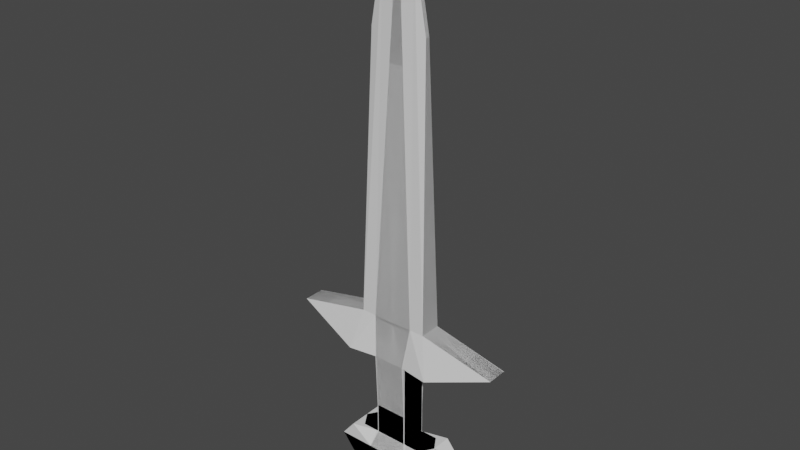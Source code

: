 # Source: sword.blend  (saved by Blender 2.83.19; exported with 4.5.12 LTS)
import bpy
from mathutils import Matrix  # noqa: F401  (used for matrix-valued properties, if any)

bpy.ops.wm.read_factory_settings(use_empty=True)
scene = bpy.context.scene
scene.name = 'Scene'

# ---- collections
col_collection = bpy.data.collections.new('Collection'); scene.collection.children.link(col_collection)

# ---- materials (node trees are filled in below, after node groups)
mat_material = bpy.data.materials.new('Material')
mat_material.alpha_threshold = 0.0
mat_material.use_transparent_shadow = False
mat_material.line_color = (0.0, 0.0, 0.0, 1.0)

# ---- material node trees
mat_material.use_nodes = True; mat_material.node_tree.nodes.clear()
_N = mat_material.node_tree.nodes; _L = mat_material.node_tree.links
n0 = _N.new('ShaderNodeOutputMaterial'); n0.name = 'Material Output'; n0.location = (300, 300)
n1 = _N.new('ShaderNodeBsdfPrincipled'); n1.name = 'Principled BSDF'; n1.location = (10, 300)
n1.distribution = 'GGX'
n1.subsurface_method = 'BURLEY'
n1.inputs[2].default_value = 0.4
n1.inputs[3].default_value = 1.45
n1.inputs[27].default_value = (0.0, 0.0, 0.0, 1.0)
n1.inputs[28].default_value = 1.0
_L.new(n1.outputs[0], n0.inputs[0])
n0.is_active_output = True

# ---- world
world_world = bpy.data.worlds.new('World'); scene.world = world_world
world_world.use_nodes = True; world_world.node_tree.nodes.clear()
_N = world_world.node_tree.nodes; _L = world_world.node_tree.links
n0 = _N.new('ShaderNodeOutputWorld'); n0.name = 'World Output'; n0.location = (300, 300)
n1 = _N.new('ShaderNodeBackground'); n1.name = 'Background'; n1.location = (10, 300)
n1.inputs[0].default_value = (0.05088, 0.05088, 0.05088, 1.0)
_L.new(n1.outputs[0], n0.inputs[0])
n0.is_active_output = True
world_world.color = (0.05088, 0.05088, 0.05088)
world_world.use_sun_shadow = False
world_world.sun_shadow_jitter_overblur = 0.0

# ---- meshes
me_cube = bpy.data.meshes.new('Cube')
me_cube.from_pydata([(1.0, 0.526, 1.0), (0.8027, 0.6398, -1.0), (1.0, -0.526, 1.0), (0.8027, -0.7942, -1.0), (-1.0, 0.526, 1.0), (-0.7668, 0.6398, -1.0), (-1.0, -0.526, 1.0), (-0.7668, -0.7942, -1.0), (1.731, 0.526, 1.0), (2.182, 1.0, -1.0), (1.731, -0.526, 1.0), (2.182, -1.0, -1.0), (5.384, 0.4829, 0.1899), (5.384, -0.5101, 0.1899), (-0.7668, 0.6398, -3.788), (-0.7668, -0.6675, -3.788), (0.8027, 0.6398, -3.788), (0.8027, -0.6675, -3.788), (0.0, 0.6398, -1.0), (0.0, -0.526, 1.0), (0.0, -0.7942, -1.0), (0.0, 0.526, 1.0), (0.0, 0.6398, -3.788), (0.0, -0.6675, -3.788), (0.0, -0.1025, 19.42), (-0.2625, -0.1025, 17.78), (0.7831, 0.1025, 17.78), (0.7831, -0.1025, 17.78), (-0.2625, 0.1025, 17.78), (0.0, 0.1025, 19.42), (1.401, 0.1025, 14.35), (1.401, -0.1025, 14.35), (-0.7668, 0.6398, -5.324), (-0.7668, -0.6675, -5.324), (0.8027, 0.6398, -5.324), (0.8027, -0.6675, -5.324), (-1.0, 1.0, -6.9), (-1.0, -1.0, -6.9), (1.0, 1.0, -6.9), (1.0, -1.0, -6.9), (1.653, -0.6675, -5.324), (2.084, 1.0, -5.324), (2.084, -1.0, -6.9), (2.084, 1.0, -6.9), (-1.0, 1.0, -7.541), (-1.0, -1.0, -7.541), (1.0, 1.0, -7.541), (1.0, -1.0, -7.541), (1.0, -1.0, -6.112), (1.0, 1.0, -6.112), (-1.0, 1.0, -6.112), (-1.0, -1.0, -6.112), (2.717, -1.0, -6.112), (2.717, 1.0, -6.112), (0.0, 0.6398, -5.324), (0.0, -0.6675, -5.324), (0.0, 1.0, -6.9), (0.0, -1.0, -6.9), (0.0, 1.0, -8.009), (0.0, -1.0, -8.009), (0.0, -1.0, -6.112), (0.0, 1.0, -6.112), (-0.7668, 0.0, -1.0), (-1.0, 0.0, 1.0), (0.8027, 0.0, -1.0), (1.731, 0.0, 1.0), (2.182, 0.0, -1.0), (5.384, -0.01361, 0.1899), (-0.7668, 0.0, -3.788), (0.8027, 0.0, -3.788), (0.7831, 0.0, 17.78), (-0.2625, 0.0, 17.78), (1.401, 0.0, 14.35), (0.0, 0.0, 19.42), (-0.7668, 0.0, -5.324), (0.8027, 0.0, -5.324), (-1.0, 0.0, -6.9), (1.0, 0.0, -6.9), (2.084, 0.0, -5.324), (2.084, 0.0, -6.9), (-1.0, 0.0, -7.541), (1.0, 0.0, -7.541), (2.717, 0.0, -6.112), (-1.0, 0.0, -6.112), (0.0, 0.0, -8.009)], [], [(21, 4, 28, 29), (20, 19, 6, 7), (62, 63, 4, 5), (20, 7, 15, 23), (2, 3, 11, 10), (18, 21, 0, 1), (66, 9, 12, 67), (1, 0, 8, 9), (64, 1, 9, 66), (0, 21, 29, 26), (10, 11, 13), (9, 8, 12), (65, 10, 13, 67), (62, 5, 14, 68), (64, 3, 17, 69), (18, 1, 16, 22), (17, 23, 55, 35), (22, 16, 34, 54), (14, 22, 54, 32), (69, 17, 35, 75), (23, 15, 33, 55), (68, 14, 32, 74), (5, 18, 22, 14), (5, 4, 21, 18), (3, 20, 23, 17), (3, 2, 19, 20), (65, 8, 30, 72), (73, 71, 25, 24), (70, 27, 31, 72), (70, 73, 24, 27), (2, 10, 31, 27), (6, 19, 24, 25), (19, 2, 27, 24), (63, 6, 25, 71), (8, 0, 26, 30), (75, 35, 40, 78), (57, 37, 45, 59), (61, 49, 38, 56), (60, 51, 37, 57), (83, 50, 36, 76), (82, 52, 42, 79), (48, 39, 42, 52), (49, 34, 41, 53), (77, 38, 43, 79), (84, 81, 47, 59), (76, 36, 44, 80), (77, 39, 47, 81), (56, 38, 46, 58), (38, 49, 53, 43), (35, 48, 52, 40), (78, 40, 52, 82), (74, 32, 50, 83), (55, 33, 51, 60), (54, 34, 49, 61), (32, 54, 61, 50), (35, 55, 60, 48), (36, 56, 58, 44), (80, 84, 59, 45), (48, 60, 57, 39), (50, 61, 56, 36), (39, 57, 59, 47), (44, 58, 84, 80), (33, 74, 83, 51), (41, 78, 82, 53), (38, 77, 81, 46), (37, 76, 80, 45), (58, 46, 81, 84), (39, 77, 79, 42), (53, 82, 79, 43), (51, 83, 76, 37), (34, 75, 78, 41), (4, 63, 71, 28), (26, 29, 73, 70), (26, 70, 72, 30), (29, 28, 71, 73), (10, 65, 72, 31), (15, 68, 74, 33), (16, 69, 75, 34), (1, 64, 69, 16), (7, 62, 68, 15), (8, 65, 67, 12), (3, 64, 66, 11), (11, 66, 67, 13), (7, 6, 63, 62)])
_uv = me_cube.uv_layers.new(name='UVMap')
_uv.uv.foreach_set('vector', [0.625, 0.375, 0.625, 0.25, 0.625, 0.25, 0.625, 0.375, 0.375, 0.875, 0.625, 0.875, 0.625, 1.0, 0.375, 1.0, 0.375, 0.125, 0.625, 0.125, 0.625, 0.25, 0.375, 0.25, 0.375, 0.875, 0.375, 1.0, 0.375, 1.0, 0.375, 0.875, 0.625, 0.75, 0.375, 0.75, 0.375, 0.75, 0.625, 0.75, 0.375, 0.375, 0.625, 0.375, 0.625, 0.5, 0.375, 0.5, 0.375, 0.625, 0.375, 0.5, 0.375, 0.5, 0.375, 0.625, 0.375, 0.5, 0.625, 0.5, 0.625, 0.5, 0.375, 0.5, 0.375, 0.625, 0.375, 0.5, 0.375, 0.5, 0.375, 0.625, 0.625, 0.5, 0.625, 0.375, 0.625, 0.375, 0.625, 0.5, 0.625, 0.75, 0.375, 0.75, 0.375, 0.75, 0.375, 0.5, 0.625, 0.5, 0.375, 0.5, 0.625, 0.625, 0.625, 0.75, 0.375, 0.75, 0.375, 0.625, 0.375, 0.125, 0.375, 0.25, 0.375, 0.25, 0.375, 0.125, 0.375, 0.625, 0.375, 0.75, 0.375, 0.75, 0.375, 0.625, 0.375, 0.375, 0.375, 0.5, 0.375, 0.5, 0.375, 0.375, 0.375, 0.75, 0.375, 0.875, 0.375, 0.875, 0.375, 0.75, 0.375, 0.375, 0.375, 0.5, 0.375, 0.5, 0.375, 0.375, 0.375, 0.25, 0.375, 0.375, 0.375, 0.375, 0.375, 0.25, 0.375, 0.625, 0.375, 0.75, 0.375, 0.75, 0.375, 0.625, 0.375, 0.875, 0.375, 1.0, 0.375, 1.0, 0.375, 0.875, 0.375, 0.125, 0.375, 0.25, 0.375, 0.25, 0.375, 0.125, 0.375, 0.25, 0.375, 0.375, 0.375, 0.375, 0.375, 0.25, 0.375, 0.25, 0.625, 0.25, 0.625, 0.375, 0.375, 0.375, 0.375, 0.75, 0.375, 0.875, 0.375, 0.875, 0.375, 0.75, 0.375, 0.75, 0.625, 0.75, 0.625, 0.875, 0.375, 0.875, 0.625, 0.625, 0.625, 0.5, 0.625, 0.5, 0.625, 0.625, 0.75, 0.625, 0.875, 0.625, 0.875, 0.75, 0.75, 0.75, 0.625, 0.625, 0.625, 0.75, 0.625, 0.75, 0.625, 0.625, 0.625, 0.625, 0.75, 0.625, 0.75, 0.75, 0.625, 0.75, 0.625, 0.75, 0.625, 0.75, 0.625, 0.75, 0.625, 0.75, 0.625, 1.0, 0.625, 0.875, 0.625, 0.875, 0.625, 1.0, 0.625, 0.875, 0.625, 0.75, 0.625, 0.75, 0.625, 0.875, 0.625, 0.125, 0.625, 0.0, 0.625, 0.0, 0.625, 0.125, 0.625, 0.5, 0.625, 0.5, 0.625, 0.5, 0.625, 0.5, 0.375, 0.625, 0.375, 0.75, 0.375, 0.75, 0.375, 0.625, 0.375, 0.875, 0.375, 1.0, 0.375, 1.0, 0.375, 0.875, 0.375, 0.375, 0.375, 0.5, 0.375, 0.5, 0.375, 0.375, 0.375, 0.875, 0.375, 1.0, 0.375, 1.0, 0.375, 0.875, 0.375, 0.125, 0.375, 0.25, 0.375, 0.25, 0.375, 0.125, 0.375, 0.625, 0.375, 0.75, 0.375, 0.75, 0.375, 0.625, 0.375, 0.75, 0.375, 0.75, 0.375, 0.75, 0.375, 0.75, 0.375, 0.5, 0.375, 0.5, 0.375, 0.5, 0.375, 0.5, 0.375, 0.625, 0.375, 0.5, 0.375, 0.5, 0.375, 0.625, 0.25, 0.625, 0.375, 0.625, 0.375, 0.75, 0.25, 0.75, 0.375, 0.125, 0.375, 0.25, 0.375, 0.25, 0.375, 0.125, 0.375, 0.625, 0.375, 0.75, 0.375, 0.75, 0.375, 0.625, 0.375, 0.375, 0.375, 0.5, 0.375, 0.5, 0.375, 0.375, 0.375, 0.5, 0.375, 0.5, 0.375, 0.5, 0.375, 0.5, 0.375, 0.75, 0.375, 0.75, 0.375, 0.75, 0.375, 0.75, 0.375, 0.625, 0.375, 0.75, 0.375, 0.75, 0.375, 0.625, 0.375, 0.125, 0.375, 0.25, 0.375, 0.25, 0.375, 0.125, 0.375, 0.875, 0.375, 1.0, 0.375, 1.0, 0.375, 0.875, 0.375, 0.375, 0.375, 0.5, 0.375, 0.5, 0.375, 0.375, 0.375, 0.25, 0.375, 0.375, 0.375, 0.375, 0.375, 0.25, 0.375, 0.75, 0.375, 0.875, 0.375, 0.875, 0.375, 0.75, 0.375, 0.25, 0.375, 0.375, 0.375, 0.375, 0.375, 0.25, 0.125, 0.625, 0.25, 0.625, 0.25, 0.75, 0.125, 0.75, 0.375, 0.75, 0.375, 0.875, 0.375, 0.875, 0.375, 0.75, 0.375, 0.25, 0.375, 0.375, 0.375, 0.375, 0.375, 0.25, 0.375, 0.75, 0.375, 0.875, 0.375, 0.875, 0.375, 0.75, 0.125, 0.5, 0.25, 0.5, 0.25, 0.625, 0.125, 0.625, 0.375, 0.0, 0.375, 0.125, 0.375, 0.125, 0.375, 0.0, 0.375, 0.5, 0.375, 0.625, 0.375, 0.625, 0.375, 0.5, 0.375, 0.5, 0.375, 0.625, 0.375, 0.625, 0.375, 0.5, 0.375, 0.0, 0.375, 0.125, 0.375, 0.125, 0.375, 0.0, 0.25, 0.5, 0.375, 0.5, 0.375, 0.625, 0.25, 0.625, 0.375, 0.75, 0.375, 0.625, 0.375, 0.625, 0.375, 0.75, 0.375, 0.5, 0.375, 0.625, 0.375, 0.625, 0.375, 0.5, 0.375, 0.0, 0.375, 0.125, 0.375, 0.125, 0.375, 0.0, 0.375, 0.5, 0.375, 0.625, 0.375, 0.625, 0.375, 0.5, 0.625, 0.25, 0.625, 0.125, 0.625, 0.125, 0.625, 0.25, 0.625, 0.5, 0.75, 0.5, 0.75, 0.625, 0.625, 0.625, 0.625, 0.5, 0.625, 0.625, 0.625, 0.625, 0.625, 0.5, 0.75, 0.5, 0.875, 0.5, 0.875, 0.625, 0.75, 0.625, 0.625, 0.75, 0.625, 0.625, 0.625, 0.625, 0.625, 0.75, 0.375, 0.0, 0.375, 0.125, 0.375, 0.125, 0.375, 0.0, 0.375, 0.5, 0.375, 0.625, 0.375, 0.625, 0.375, 0.5, 0.375, 0.5, 0.375, 0.625, 0.375, 0.625, 0.375, 0.5, 0.375, 0.0, 0.375, 0.125, 0.375, 0.125, 0.375, 0.0, 0.625, 0.5, 0.625, 0.625, 0.375, 0.625, 0.375, 0.5, 0.375, 0.75, 0.375, 0.625, 0.375, 0.625, 0.375, 0.75, 0.375, 0.75, 0.375, 0.625, 0.375, 0.625, 0.375, 0.75, 0.375, 0.0, 0.625, 0.0, 0.625, 0.125, 0.375, 0.125])
me_cube.materials.append(mat_material)
me_cube.use_remesh_preserve_volume = False
me_cube.use_remesh_preserve_attributes = False
me_cube.use_mirror_vertex_groups = False
me_cube.update()

# ---- objects
ob_cube = bpy.data.objects.new('Cube', me_cube)

# ---- transforms, parenting, visibility, modifiers, constraints
ob_cube.location = (0.0, 0.0, 0.0)
ob_cube.lock_rotations_4d = False
ob_cube.empty_display_type = 'ARROWS'
ob_cube.lineart.crease_threshold = 0.0
_m = ob_cube.modifiers.new('Mirror', 'MIRROR')
_m.use_axis = (True, True, False)
_m.use_clip = True

# ---- collection membership
col_collection.objects.link(ob_cube)

# ---- scene / render settings (as saved in the file)
scene.frame_start = 1; scene.frame_end = 250; scene.frame_set(1)
scene.render.engine = 'BLENDER_EEVEE_NEXT'
scene.cycles.use_denoising = False
scene.cycles.samples = 128
scene.cycles.sampling_pattern = 'TABULATED_SOBOL'
scene.cycles.use_adaptive_sampling = False
scene.cycles.use_light_tree = False
scene.view_settings.view_transform = 'Filmic'
bpy.context.view_layer.update()

# ---- added for rendering (the .blend has no active camera and no usable light): camera, sun
cam_auto = bpy.data.cameras.new('AutoCamera')
cam_auto.lens = 50.0
cam_auto.sensor_width = 36.0
cam_auto.clip_end = 1000.0
ob_auto_camera = bpy.data.objects.new('AutoCamera', cam_auto)
scene.collection.objects.link(ob_auto_camera)
ob_auto_camera.location = (27.3253, -32.7903, 27.5649)
ob_auto_camera.rotation_euler = (1.09748, -7.21219e-08, 0.694738)
scene.camera = ob_auto_camera
light_auto_sun = bpy.data.lights.new('AutoSun', 'SUN')
light_auto_sun.energy = 3.0
light_auto_sun.angle = 0.0523599
ob_auto_sun = bpy.data.objects.new('AutoSun', light_auto_sun)
scene.collection.objects.link(ob_auto_sun)
ob_auto_sun.rotation_euler = (0.872665, 0.174533, 0.523599)
bpy.context.view_layer.update()
